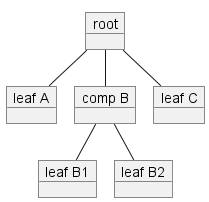

The diagram above was rendered by PlantUML. Its source (embedded in the PNG):
@startuml
!pragma layout smetana
object root
object "leaf A" as leafA
object "comp B" as compB
object "leaf C" as leafC
object "leaf B1" as leafB1
object "leaf B2" as leafB2

root -- leafA
root -- compB
root -- leafC
compB -- leafB1
compB -- leafB2
@enduml